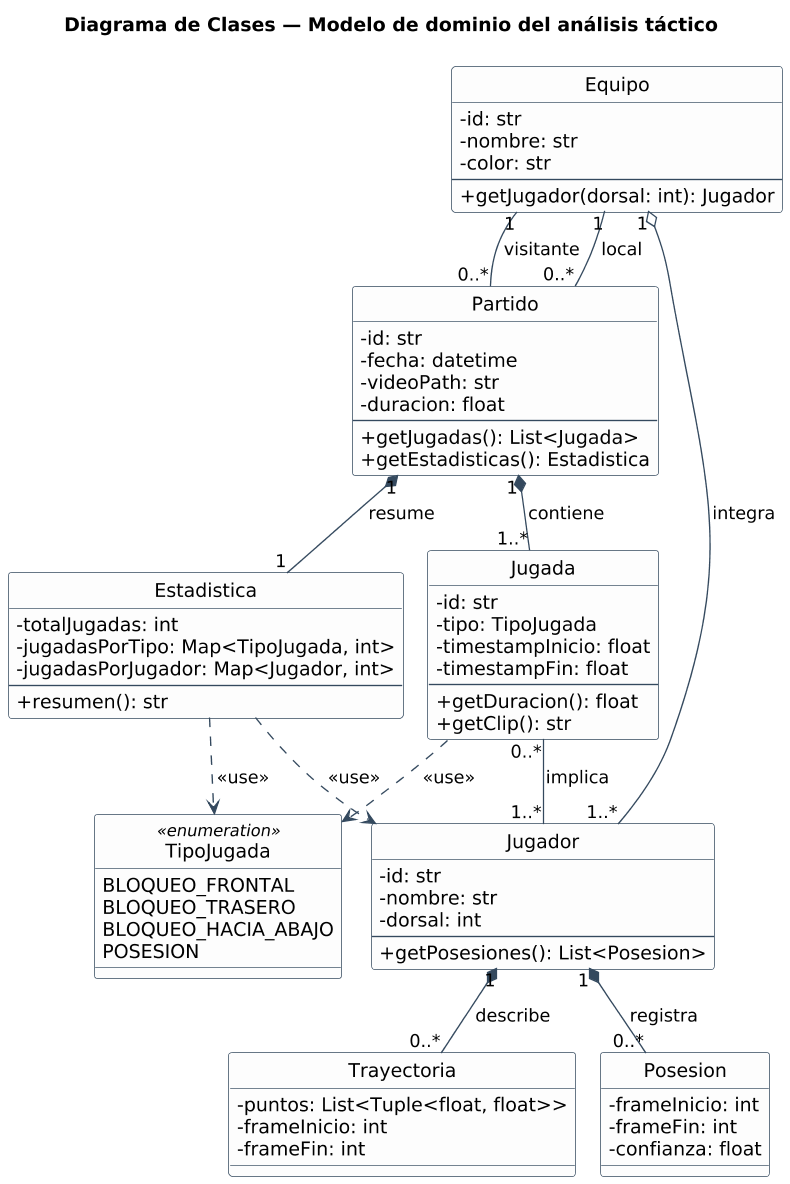

The diagram above was rendered by PlantUML. Its source (embedded in the PNG):
@startuml diagrama_clases
!pragma layout smetana
'======================================================================
'  TFG - Análisis Táctico de Baloncesto
'  Diagrama de Clases del modelo de dominio (UML 2.x)
'======================================================================
title Diagrama de Clases — Modelo de dominio del análisis táctico

skinparam dpi 130
skinparam shadowing false
skinparam classAttributeIconSize 0
hide circle
skinparam class {
  BackgroundColor #FDFDFD
  BorderColor #34495E
  ArrowColor #34495E
}

' --------------------------------------------------------------------
'  Enumeración
' --------------------------------------------------------------------
enum TipoJugada <<enumeration>> {
  BLOQUEO_FRONTAL
  BLOQUEO_TRASERO
  BLOQUEO_HACIA_ABAJO
  POSESION
}

' --------------------------------------------------------------------
'  Clases de dominio
' --------------------------------------------------------------------
class Partido {
  - id: str
  - fecha: datetime
  - videoPath: str
  - duracion: float
  --
  + getJugadas(): List<Jugada>
  + getEstadisticas(): Estadistica
}

class Equipo {
  - id: str
  - nombre: str
  - color: str
  --
  + getJugador(dorsal: int): Jugador
}

class Jugador {
  - id: str
  - nombre: str
  - dorsal: int
  --
  + getPosesiones(): List<Posesion>
}

class Jugada {
  - id: str
  - tipo: TipoJugada
  - timestampInicio: float
  - timestampFin: float
  --
  + getDuracion(): float
  + getClip(): str
}

class Estadistica {
  - totalJugadas: int
  - jugadasPorTipo: Map<TipoJugada, int>
  - jugadasPorJugador: Map<Jugador, int>
  --
  + resumen(): str
}

class Trayectoria {
  - puntos: List<Tuple<float, float>>
  - frameInicio: int
  - frameFin: int
}

class Posesion {
  - frameInicio: int
  - frameFin: int
  - confianza: float
}

' --------------------------------------------------------------------
'  Relaciones
' --------------------------------------------------------------------
'  Composición (rombo relleno): el ciclo de vida depende del Partido
Partido "1" *-- "1..*" Jugada       : contiene >
Partido "1" *-- "1"    Estadistica  : resume >

'  Asociación Partido — Equipo (local / visitante), multiplicidad en ambos extremos
Equipo "1" -- "0..*" Partido : local <
Equipo "1" -- "0..*" Partido : visitante <

'  Agregación (rombo hueco): los Jugadores son compartidos / persisten
Equipo "1" o-- "1..*" Jugador : integra >

'  Composición: trayectorias y posesiones pertenecen al Jugador
Jugador "1" *-- "0..*" Trayectoria : describe >
Jugador "1" *-- "0..*" Posesion    : registra >

'  Asociación: jugadores implicados en una jugada
Jugada "0..*" -- "1..*" Jugador : implica >

'  Dependencias (flecha discontinua): uso temporal de otra clase
Jugada      ..> TipoJugada : <<use>>
Estadistica ..> TipoJugada : <<use>>
Estadistica ..> Jugador    : <<use>>

@enduml